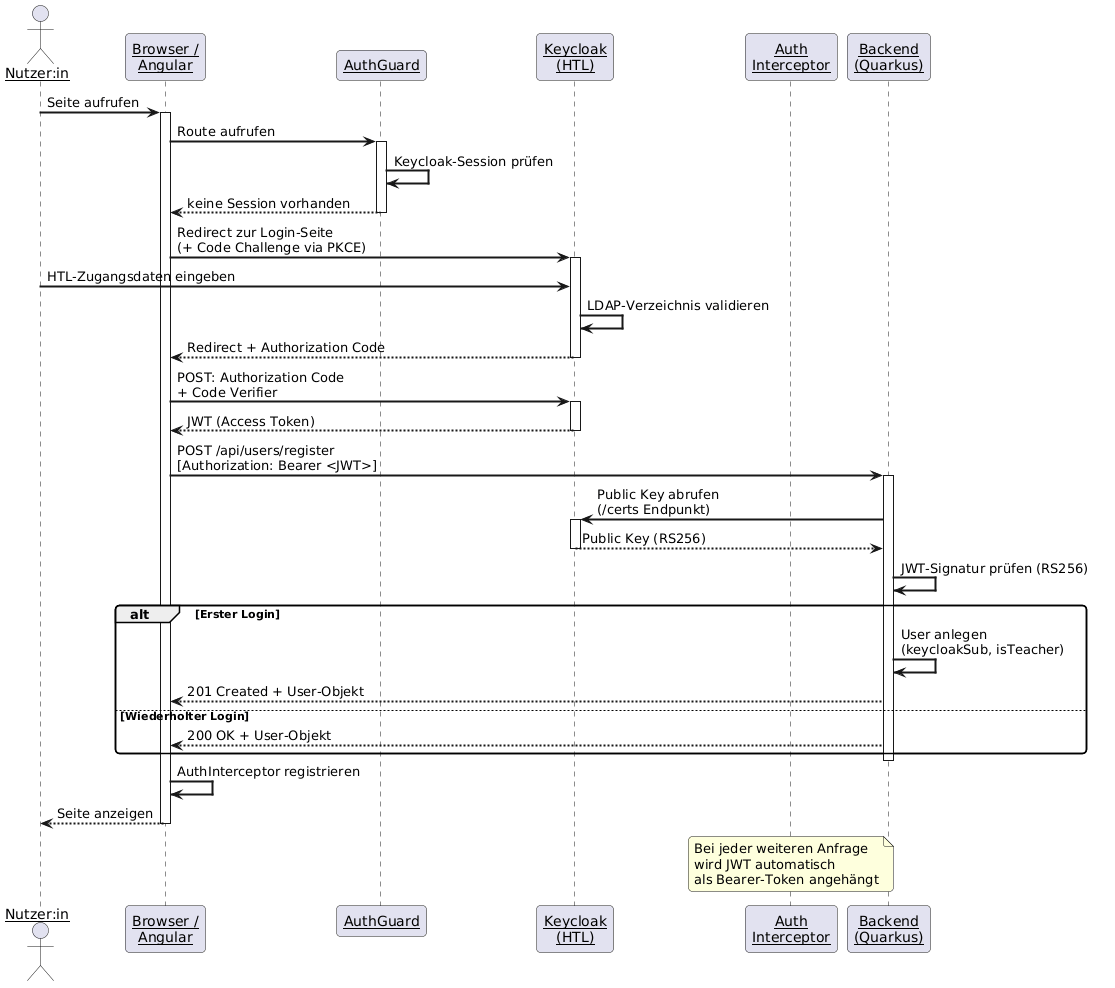

The diagram above was rendered by PlantUML. Its source (embedded in the PNG):
@startuml
skinparam sequenceArrowThickness 2
skinparam roundcorner 8
skinparam sequenceParticipant underline

actor "Nutzer:in" as User
participant "Browser /\nAngular" as Browser
participant "AuthGuard" as Guard
participant "Keycloak\n(HTL)" as Keycloak
participant "Auth\nInterceptor" as Interceptor
participant "Backend\n(Quarkus)" as Backend

User -> Browser: Seite aufrufen
activate Browser

Browser -> Guard: Route aufrufen
activate Guard
Guard -> Guard: Keycloak-Session prüfen
Guard --> Browser: keine Session vorhanden
deactivate Guard

Browser -> Keycloak: Redirect zur Login-Seite\n(+ Code Challenge via PKCE)
activate Keycloak
User -> Keycloak: HTL-Zugangsdaten eingeben
Keycloak -> Keycloak: LDAP-Verzeichnis validieren
Keycloak --> Browser: Redirect + Authorization Code
deactivate Keycloak

Browser -> Keycloak: POST: Authorization Code\n+ Code Verifier
activate Keycloak
Keycloak --> Browser: JWT (Access Token)
deactivate Keycloak

Browser -> Backend: POST /api/users/register\n[Authorization: Bearer <JWT>]
activate Backend
Backend -> Keycloak: Public Key abrufen\n(/certs Endpunkt)
activate Keycloak
Keycloak --> Backend: Public Key (RS256)
deactivate Keycloak
Backend -> Backend: JWT-Signatur prüfen (RS256)

alt Erster Login
    Backend -> Backend: User anlegen\n(keycloakSub, isTeacher)
    Backend --> Browser: 201 Created + User-Objekt
else Wiederholter Login
    Backend --> Browser: 200 OK + User-Objekt
end
deactivate Backend

Browser -> Browser: AuthInterceptor registrieren
Browser --> User: Seite anzeigen
deactivate Browser

note over Interceptor: Bei jeder weiteren Anfrage\nwird JWT automatisch\nals Bearer-Token angehängt
@enduml